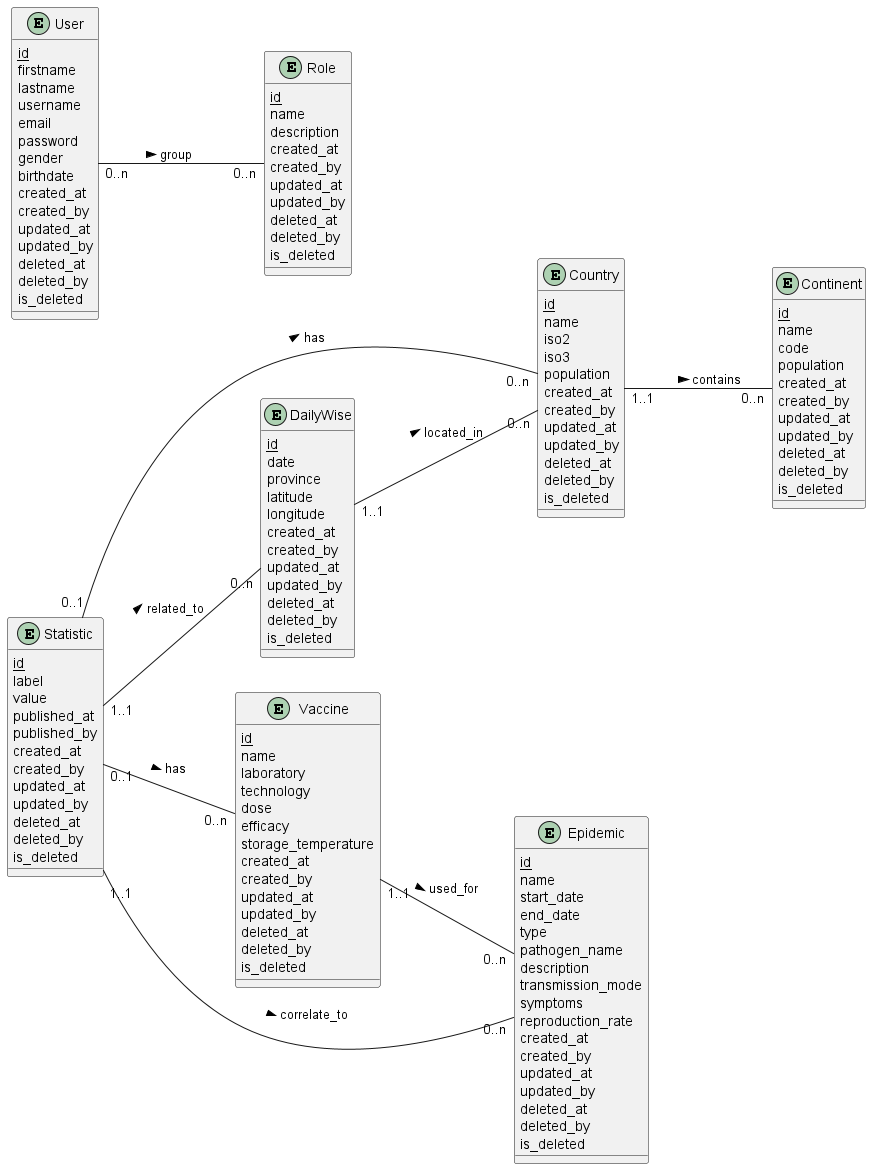

The diagram above was rendered by PlantUML. Its source (embedded in the PNG):
@startuml MCD Merise
left to right direction
skinparam packageStyle rectangle

' Entités
entity Continent {
  {static} id
  name
  code
  population
  created_at
  created_by
  updated_at
  updated_by
  deleted_at
  deleted_by
  is_deleted
}

entity Country {
  {static} id
  name
  iso2
  iso3
  population
  created_at
  created_by
  updated_at
  updated_by
  deleted_at
  deleted_by
  is_deleted
}

entity User {
  {static} id
  firstname
  lastname
  username
  email
  password
  gender
  birthdate
  created_at
  created_by
  updated_at
  updated_by
  deleted_at
  deleted_by
  is_deleted
}

entity Role {
  {static} id
  name
  description
  created_at
  created_by
  updated_at
  updated_by
  deleted_at
  deleted_by
  is_deleted
}

entity Epidemic {
  {static} id
  name
  start_date
  end_date
  type
  pathogen_name
  description
  transmission_mode
  symptoms
  reproduction_rate
  created_at
  created_by
  updated_at
  updated_by
  deleted_at
  deleted_by
  is_deleted
}

entity Vaccine {
  {static} id
  name
  laboratory
  technology
  dose
  efficacy
  storage_temperature
  created_at
  created_by
  updated_at
  updated_by
  deleted_at
  deleted_by
  is_deleted
}

entity DailyWise {
  {static} id
  date
  province
  latitude
  longitude
  created_at
  created_by
  updated_at
  updated_by
  deleted_at
  deleted_by
  is_deleted
}

entity Statistic {
  {static} id
  label
  value
  published_at
  published_by
  created_at
  created_by
  updated_at
  updated_by
  deleted_at
  deleted_by
  is_deleted
}

' Associations avec cardinalités
Country "1..1" -- "0..n" Continent : contains >
DailyWise "1..1" -- "0..n" Country : located_in >
Statistic "1..1" -- "0..n" DailyWise : related_to >
Statistic "0..1" -- "0..n" Country : has >
Statistic "0..1" -- "0..n" Vaccine : has >
Vaccine "1..1" -- "0..n" Epidemic : used_for >
Statistic "1..1" -- "0..n" Epidemic : correlate_to >
User "0..n" -- "0..n" Role : group >

@enduml